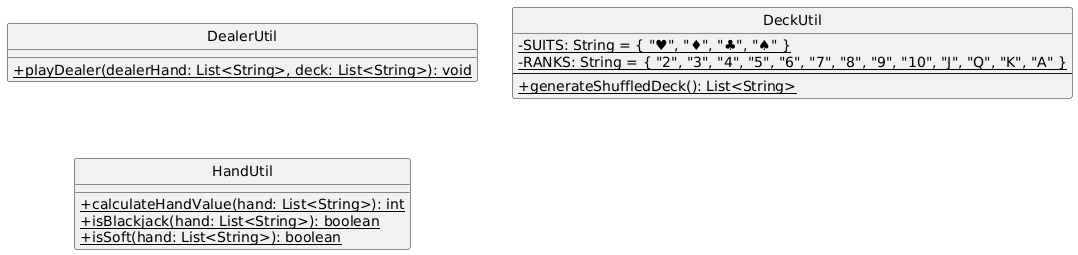

The diagram above was rendered by PlantUML. Its source (embedded in the PNG):
@startuml
skinparam classAttributeIconSize 0
hide circle

class DealerUtil {
  +{static} playDealer(dealerHand: List<String>, deck: List<String>): void
}

class DeckUtil {
  -{static} SUITS: String = { "♥", "♦", "♣", "♠" }
  -{static} RANKS: String = { "2", "3", "4", "5", "6", "7", "8", "9", "10", "J", "Q", "K", "A" }
  --
  +{static} generateShuffledDeck(): List<String>
}

class HandUtil {
  +{static} calculateHandValue(hand: List<String>): int
  +{static} isBlackjack(hand: List<String>): boolean
  +{static} isSoft(hand: List<String>): boolean
}
@enduml